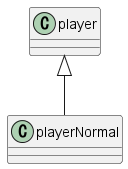

The diagram above was rendered by PlantUML. Its source (embedded in the PNG):
@startuml
class playerNormal {
}
player <|-- playerNormal
@enduml